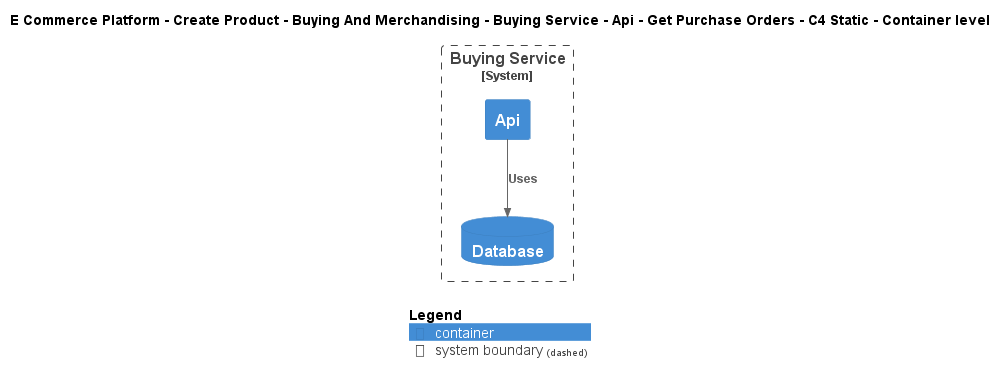

The diagram above was rendered by PlantUML. Its source (embedded in the PNG):
@startuml
!include ..\..\..\..\..\..\..\..\..\.c4s\C4_Container.puml

AddElementTag("c4interflow:lifecycle:new", $bgColor=green, $fontColor=#ffffff, $borderColor=green, $shadowing="False")
AddElementTag("c4interflow:lifecycle:changed", $bgColor=orange, $fontColor=#ffffff, $borderColor=orange, $shadowing="False")
AddElementTag("c4interflow:lifecycle:removed", $bgColor=red, $fontColor=#ffffff, $borderColor=red, $shadowing="False")

AddRelTag("c4interflow:lifecycle:new", $textColor=green, $lineColor=green)
AddRelTag("c4interflow:lifecycle:changed", $textColor=orange, $lineColor=orange)
AddRelTag("c4interflow:lifecycle:removed", $textColor=red, $lineColor=red)

SHOW_PERSON_PORTRAIT()
LAYOUT_TOP_DOWN()

skinparam linetype polyline

title E Commerce Platform - Create Product - Buying And Merchandising - Buying Service - Api - Get Purchase Orders - C4 Static - Container level


System_Boundary(ECommercePlatform.CreateProduct.BuyingAndMerchandising.SoftwareSystems.BuyingService, "Buying Service") {
    Container(ECommercePlatform.CreateProduct.BuyingAndMerchandising.SoftwareSystems.BuyingService.Containers.Api, "Api", "", "")
    ContainerDb(ECommercePlatform.CreateProduct.BuyingAndMerchandising.SoftwareSystems.BuyingService.Containers.Database, "Database", "", "")
}

Rel(ECommercePlatform.CreateProduct.BuyingAndMerchandising.SoftwareSystems.BuyingService.Containers.Api, ECommercePlatform.CreateProduct.BuyingAndMerchandising.SoftwareSystems.BuyingService.Containers.Database, "Uses")


SHOW_LEGEND()
@enduml